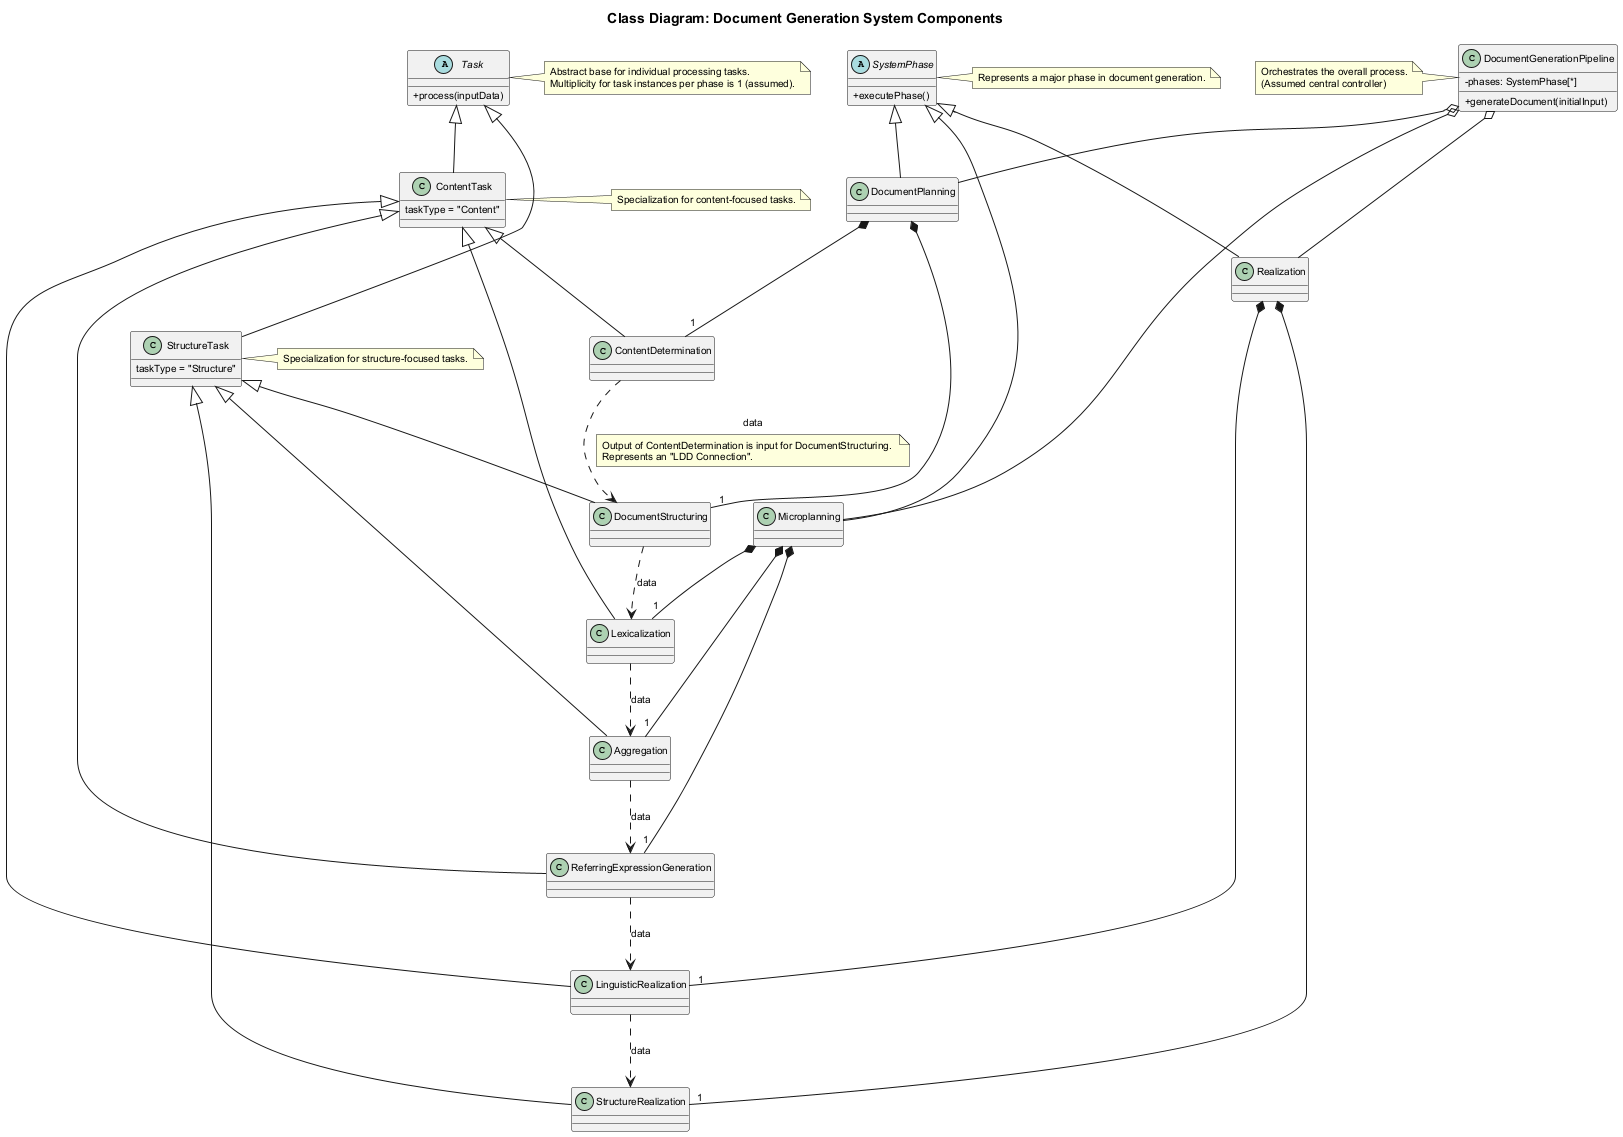

The diagram above was rendered by PlantUML. Its source (embedded in the PNG):
@startuml
skinparam classAttributeIconSize 0
skinparam defaultFontName Arial
skinparam defaultFontSize 10
skinparam shadowing false

title Class Diagram: Document Generation System Components

abstract class SystemPhase {
  +executePhase()
}
note right: Represents a major phase in document generation.

class DocumentPlanning extends SystemPhase
class Microplanning extends SystemPhase
class Realization extends SystemPhase

abstract class Task {
  +process(inputData)
}
note right: Abstract base for individual processing tasks. \nMultiplicity for task instances per phase is 1 (assumed).

class ContentTask extends Task {
  taskType = "Content"
}
note right: Specialization for content-focused tasks.
class StructureTask extends Task {
  taskType = "Structure"
}
note right: Specialization for structure-focused tasks.

' Tasks within Document Planning
class ContentDetermination extends ContentTask
class DocumentStructuring extends StructureTask
DocumentPlanning *-- "1" ContentDetermination
DocumentPlanning *-- "1" DocumentStructuring

' Tasks within Microplanning
class Lexicalization extends ContentTask
class Aggregation extends StructureTask
class ReferringExpressionGeneration extends ContentTask
Microplanning *-- "1" Lexicalization
Microplanning *-- "1" Aggregation
Microplanning *-- "1" ReferringExpressionGeneration

' Tasks within Realization
class LinguisticRealization extends ContentTask
class StructureRealization extends StructureTask
Realization *-- "1" LinguisticRealization
Realization *-- "1" StructureRealization

' LDD Connections as dependencies (data flow)
ContentDetermination ..> DocumentStructuring : "data"
note on link: Output of ContentDetermination is input for DocumentStructuring. \nRepresents an "LDD Connection".
DocumentStructuring ..> Lexicalization : "data"
Lexicalization ..> Aggregation : "data"
Aggregation ..> ReferringExpressionGeneration : "data"
ReferringExpressionGeneration ..> LinguisticRealization : "data"
LinguisticRealization ..> StructureRealization : "data"

class DocumentGenerationPipeline {
  -phases: SystemPhase[*]
  +generateDocument(initialInput)
}
note left of DocumentGenerationPipeline
  Orchestrates the overall process.
  (Assumed central controller)
end note
DocumentGenerationPipeline o-- DocumentPlanning
DocumentGenerationPipeline o-- Microplanning
DocumentGenerationPipeline o-- Realization

@enduml